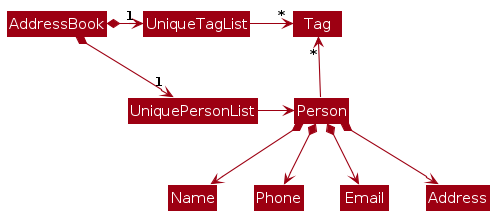

The diagram above was rendered by PlantUML. Its source (embedded in the PNG):
@startuml








skinparam Package {
    BackgroundColor #FFFFFF
    BorderThickness 1
    FontSize 16
}

skinparam Class {
    FontColor #FFFFFF
    FontSize 15
    BorderThickness 1
    BorderColor #FFFFFF
    StereotypeFontColor #FFFFFF
    FontName Arial
}

skinparam Actor {
    BorderColor #000000
    Color #000000
    FontName Arial
}

skinparam Sequence {
    MessageAlign center
    BoxFontSize 15
    BoxPadding 0
    BoxFontColor #FFFFFF
    FontName Arial
}

skinparam Participant {
    FontColor #FFFFFFF
    Padding 20
}

skinparam ArrowFontStyle bold
skinparam MinClassWidth 50
skinparam ParticipantPadding 10
skinparam Shadowing false
skinparam DefaultTextAlignment center
skinparam packageStyle Rectangle

hide footbox
hide members
hide circle
skinparam arrowThickness 1.1
skinparam arrowColor #9D0012
skinparam classBackgroundColor #9D0012

AddressBook *-right-> "1" UniquePersonList
AddressBook *-right-> "1" UniqueTagList
UniqueTagList -[hidden]down- UniquePersonList
UniqueTagList -[hidden]down- UniquePersonList

UniqueTagList -right-> "*" Tag
UniquePersonList -right-> Person

Person -up-> "*" Tag

Person *--> Name
Person *--> Phone
Person *--> Email
Person *--> Address
@enduml